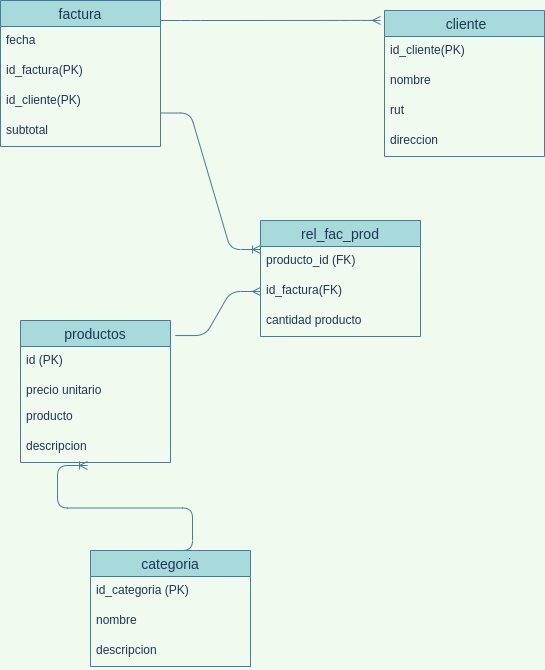

The diagram above was exported from draw.io. Its source (the exported page's mxGraphModel, read from the mxfile embedded in the PNG):
<mxGraphModel dx="1120" dy="662" grid="1" gridSize="10" guides="1" tooltips="1" connect="1" arrows="1" fold="1" page="1" pageScale="1" pageWidth="827" pageHeight="1169" background="#F1FAEE" math="0" shadow="0">
  <root>
    <mxCell id="enRugy4Llyvqdz-H4p3K-0" />
    <mxCell id="enRugy4Llyvqdz-H4p3K-1" parent="enRugy4Llyvqdz-H4p3K-0" />
    <mxCell id="lt9vNRYNPDhlUAPdpTYq-6" value="factura" style="swimlane;fontStyle=0;childLayout=stackLayout;horizontal=1;startSize=26;horizontalStack=0;resizeParent=1;resizeParentMax=0;resizeLast=0;collapsible=1;marginBottom=0;align=center;fontSize=14;fillColor=#A8DADC;strokeColor=#457B9D;fontColor=#1D3557;" vertex="1" parent="enRugy4Llyvqdz-H4p3K-1">
      <mxGeometry x="30" y="10" width="160" height="146" as="geometry" />
    </mxCell>
    <mxCell id="lt9vNRYNPDhlUAPdpTYq-9" value="fecha" style="text;strokeColor=none;fillColor=none;spacingLeft=4;spacingRight=4;overflow=hidden;rotatable=0;points=[[0,0.5],[1,0.5]];portConstraint=eastwest;fontSize=12;fontColor=#1D3557;" vertex="1" parent="lt9vNRYNPDhlUAPdpTYq-6">
      <mxGeometry y="26" width="160" height="30" as="geometry" />
    </mxCell>
    <mxCell id="lt9vNRYNPDhlUAPdpTYq-8" value="id_factura(PK)" style="text;strokeColor=none;fillColor=none;spacingLeft=4;spacingRight=4;overflow=hidden;rotatable=0;points=[[0,0.5],[1,0.5]];portConstraint=eastwest;fontSize=12;fontColor=#1D3557;" vertex="1" parent="lt9vNRYNPDhlUAPdpTYq-6">
      <mxGeometry y="56" width="160" height="30" as="geometry" />
    </mxCell>
    <mxCell id="MnCnAtaxn674-udSpv95-0" value="id_cliente(PK)" style="text;strokeColor=none;fillColor=none;spacingLeft=4;spacingRight=4;overflow=hidden;rotatable=0;points=[[0,0.5],[1,0.5]];portConstraint=eastwest;fontSize=12;fontColor=#1D3557;" vertex="1" parent="lt9vNRYNPDhlUAPdpTYq-6">
      <mxGeometry y="86" width="160" height="30" as="geometry" />
    </mxCell>
    <mxCell id="lt9vNRYNPDhlUAPdpTYq-10" value="subtotal" style="text;strokeColor=none;fillColor=none;spacingLeft=4;spacingRight=4;overflow=hidden;rotatable=0;points=[[0,0.5],[1,0.5]];portConstraint=eastwest;fontSize=12;fontColor=#1D3557;" vertex="1" parent="lt9vNRYNPDhlUAPdpTYq-6">
      <mxGeometry y="116" width="160" height="30" as="geometry" />
    </mxCell>
    <mxCell id="TLlzG47FJ99VnWF1wuW_-13" value="" style="edgeStyle=entityRelationEdgeStyle;fontSize=12;html=1;endArrow=ERmany;entryX=-0.025;entryY=0.068;entryDx=0;entryDy=0;entryPerimeter=0;labelBackgroundColor=#F1FAEE;strokeColor=#457B9D;fontColor=#1D3557;" edge="1" parent="enRugy4Llyvqdz-H4p3K-1" target="lt9vNRYNPDhlUAPdpTYq-0">
      <mxGeometry width="100" height="100" relative="1" as="geometry">
        <mxPoint x="190" y="30" as="sourcePoint" />
        <mxPoint x="290" y="-70" as="targetPoint" />
      </mxGeometry>
    </mxCell>
    <mxCell id="TLlzG47FJ99VnWF1wuW_-15" value="" style="edgeStyle=entityRelationEdgeStyle;fontSize=12;html=1;endArrow=ERmany;labelBackgroundColor=#F1FAEE;strokeColor=#457B9D;fontColor=#1D3557;entryX=0;entryY=0.5;entryDx=0;entryDy=0;exitX=1.032;exitY=0.106;exitDx=0;exitDy=0;exitPerimeter=0;" edge="1" parent="enRugy4Llyvqdz-H4p3K-1" source="TLlzG47FJ99VnWF1wuW_-0" target="MnCnAtaxn674-udSpv95-4">
      <mxGeometry width="100" height="100" relative="1" as="geometry">
        <mxPoint x="280" y="373" as="sourcePoint" />
        <mxPoint x="350" y="360" as="targetPoint" />
      </mxGeometry>
    </mxCell>
    <mxCell id="MnCnAtaxn674-udSpv95-5" value="" style="edgeStyle=entityRelationEdgeStyle;fontSize=12;html=1;endArrow=ERoneToMany;exitX=0.45;exitY=0;exitDx=0;exitDy=0;exitPerimeter=0;entryX=0.447;entryY=1.1;entryDx=0;entryDy=0;entryPerimeter=0;labelBackgroundColor=#F1FAEE;strokeColor=#457B9D;fontColor=#1D3557;" edge="1" parent="enRugy4Llyvqdz-H4p3K-1" source="TLlzG47FJ99VnWF1wuW_-9" target="TLlzG47FJ99VnWF1wuW_-8">
      <mxGeometry width="100" height="100" relative="1" as="geometry">
        <mxPoint x="100" y="585" as="sourcePoint" />
        <mxPoint x="200" y="485" as="targetPoint" />
      </mxGeometry>
    </mxCell>
    <mxCell id="MnCnAtaxn674-udSpv95-6" value="" style="edgeStyle=entityRelationEdgeStyle;fontSize=12;html=1;endArrow=ERoneToMany;exitX=0.999;exitY=0.884;exitDx=0;exitDy=0;exitPerimeter=0;entryX=0;entryY=0.25;entryDx=0;entryDy=0;labelBackgroundColor=#F1FAEE;strokeColor=#457B9D;fontColor=#1D3557;" edge="1" parent="enRugy4Llyvqdz-H4p3K-1" source="MnCnAtaxn674-udSpv95-0" target="MnCnAtaxn674-udSpv95-1">
      <mxGeometry width="100" height="100" relative="1" as="geometry">
        <mxPoint x="360" y="270" as="sourcePoint" />
        <mxPoint x="460" y="170" as="targetPoint" />
      </mxGeometry>
    </mxCell>
    <mxCell id="MnCnAtaxn674-udSpv95-1" value="rel_fac_prod" style="swimlane;fontStyle=0;childLayout=stackLayout;horizontal=1;startSize=26;horizontalStack=0;resizeParent=1;resizeParentMax=0;resizeLast=0;collapsible=1;marginBottom=0;align=center;fontSize=14;fillColor=#A8DADC;strokeColor=#457B9D;fontColor=#1D3557;" vertex="1" parent="enRugy4Llyvqdz-H4p3K-1">
      <mxGeometry x="290" y="230" width="160" height="116" as="geometry" />
    </mxCell>
    <mxCell id="MnCnAtaxn674-udSpv95-2" value="producto_id (FK)" style="text;strokeColor=none;fillColor=none;spacingLeft=4;spacingRight=4;overflow=hidden;rotatable=0;points=[[0,0.5],[1,0.5]];portConstraint=eastwest;fontSize=12;fontColor=#1D3557;" vertex="1" parent="MnCnAtaxn674-udSpv95-1">
      <mxGeometry y="26" width="160" height="30" as="geometry" />
    </mxCell>
    <mxCell id="MnCnAtaxn674-udSpv95-4" value="id_factura(FK)" style="text;strokeColor=none;fillColor=none;spacingLeft=4;spacingRight=4;overflow=hidden;rotatable=0;points=[[0,0.5],[1,0.5]];portConstraint=eastwest;fontSize=12;fontColor=#1D3557;" vertex="1" parent="MnCnAtaxn674-udSpv95-1">
      <mxGeometry y="56" width="160" height="30" as="geometry" />
    </mxCell>
    <mxCell id="MnCnAtaxn674-udSpv95-7" value="cantidad producto" style="text;strokeColor=none;fillColor=none;spacingLeft=4;spacingRight=4;overflow=hidden;rotatable=0;points=[[0,0.5],[1,0.5]];portConstraint=eastwest;fontSize=12;fontColor=#1D3557;" vertex="1" parent="MnCnAtaxn674-udSpv95-1">
      <mxGeometry y="86" width="160" height="30" as="geometry" />
    </mxCell>
    <mxCell id="TLlzG47FJ99VnWF1wuW_-0" value="productos" style="swimlane;fontStyle=0;childLayout=stackLayout;horizontal=1;startSize=26;horizontalStack=0;resizeParent=1;resizeParentMax=0;resizeLast=0;collapsible=1;marginBottom=0;align=center;fontSize=14;fillColor=#A8DADC;strokeColor=#457B9D;fontColor=#1D3557;" vertex="1" parent="enRugy4Llyvqdz-H4p3K-1">
      <mxGeometry x="50" y="330" width="150" height="142" as="geometry" />
    </mxCell>
    <mxCell id="TLlzG47FJ99VnWF1wuW_-1" value="id (PK)" style="text;strokeColor=none;fillColor=none;spacingLeft=4;spacingRight=4;overflow=hidden;rotatable=0;points=[[0,0.5],[1,0.5]];portConstraint=eastwest;fontSize=12;fontColor=#1D3557;" vertex="1" parent="TLlzG47FJ99VnWF1wuW_-0">
      <mxGeometry y="26" width="150" height="30" as="geometry" />
    </mxCell>
    <mxCell id="TLlzG47FJ99VnWF1wuW_-2" value="precio unitario" style="text;strokeColor=none;fillColor=none;spacingLeft=4;spacingRight=4;overflow=hidden;rotatable=0;points=[[0,0.5],[1,0.5]];portConstraint=eastwest;fontSize=12;fontColor=#1D3557;" vertex="1" parent="TLlzG47FJ99VnWF1wuW_-0">
      <mxGeometry y="56" width="150" height="26" as="geometry" />
    </mxCell>
    <mxCell id="TLlzG47FJ99VnWF1wuW_-6" value="producto" style="text;strokeColor=none;fillColor=none;spacingLeft=4;spacingRight=4;overflow=hidden;rotatable=0;points=[[0,0.5],[1,0.5]];portConstraint=eastwest;fontSize=12;fontColor=#1D3557;" vertex="1" parent="TLlzG47FJ99VnWF1wuW_-0">
      <mxGeometry y="82" width="150" height="30" as="geometry" />
    </mxCell>
    <mxCell id="TLlzG47FJ99VnWF1wuW_-8" value="descripcion" style="text;strokeColor=none;fillColor=none;spacingLeft=4;spacingRight=4;overflow=hidden;rotatable=0;points=[[0,0.5],[1,0.5]];portConstraint=eastwest;fontSize=12;fontColor=#1D3557;" vertex="1" parent="TLlzG47FJ99VnWF1wuW_-0">
      <mxGeometry y="112" width="150" height="30" as="geometry" />
    </mxCell>
    <mxCell id="TLlzG47FJ99VnWF1wuW_-9" value="categoria" style="swimlane;fontStyle=0;childLayout=stackLayout;horizontal=1;startSize=26;horizontalStack=0;resizeParent=1;resizeParentMax=0;resizeLast=0;collapsible=1;marginBottom=0;align=center;fontSize=14;fillColor=#A8DADC;strokeColor=#457B9D;fontColor=#1D3557;" vertex="1" parent="enRugy4Llyvqdz-H4p3K-1">
      <mxGeometry x="120" y="560" width="160" height="116" as="geometry" />
    </mxCell>
    <mxCell id="TLlzG47FJ99VnWF1wuW_-10" value="id_categoria (PK)" style="text;strokeColor=none;fillColor=none;spacingLeft=4;spacingRight=4;overflow=hidden;rotatable=0;points=[[0,0.5],[1,0.5]];portConstraint=eastwest;fontSize=12;fontColor=#1D3557;" vertex="1" parent="TLlzG47FJ99VnWF1wuW_-9">
      <mxGeometry y="26" width="160" height="30" as="geometry" />
    </mxCell>
    <mxCell id="TLlzG47FJ99VnWF1wuW_-11" value="nombre " style="text;strokeColor=none;fillColor=none;spacingLeft=4;spacingRight=4;overflow=hidden;rotatable=0;points=[[0,0.5],[1,0.5]];portConstraint=eastwest;fontSize=12;fontColor=#1D3557;" vertex="1" parent="TLlzG47FJ99VnWF1wuW_-9">
      <mxGeometry y="56" width="160" height="30" as="geometry" />
    </mxCell>
    <mxCell id="TLlzG47FJ99VnWF1wuW_-12" value="descripcion " style="text;strokeColor=none;fillColor=none;spacingLeft=4;spacingRight=4;overflow=hidden;rotatable=0;points=[[0,0.5],[1,0.5]];portConstraint=eastwest;fontSize=12;fontColor=#1D3557;" vertex="1" parent="TLlzG47FJ99VnWF1wuW_-9">
      <mxGeometry y="86" width="160" height="30" as="geometry" />
    </mxCell>
    <mxCell id="lt9vNRYNPDhlUAPdpTYq-0" value=" cliente" style="swimlane;fontStyle=0;childLayout=stackLayout;horizontal=1;startSize=26;horizontalStack=0;resizeParent=1;resizeParentMax=0;resizeLast=0;collapsible=1;marginBottom=0;align=center;fontSize=14;fillColor=#A8DADC;strokeColor=#457B9D;fontColor=#1D3557;" vertex="1" parent="enRugy4Llyvqdz-H4p3K-1">
      <mxGeometry x="414" y="20" width="160" height="146" as="geometry" />
    </mxCell>
    <mxCell id="lt9vNRYNPDhlUAPdpTYq-1" value="id_cliente(PK)" style="text;strokeColor=none;fillColor=none;spacingLeft=4;spacingRight=4;overflow=hidden;rotatable=0;points=[[0,0.5],[1,0.5]];portConstraint=eastwest;fontSize=12;fontColor=#1D3557;" vertex="1" parent="lt9vNRYNPDhlUAPdpTYq-0">
      <mxGeometry y="26" width="160" height="30" as="geometry" />
    </mxCell>
    <mxCell id="lt9vNRYNPDhlUAPdpTYq-2" value="nombre" style="text;strokeColor=none;fillColor=none;spacingLeft=4;spacingRight=4;overflow=hidden;rotatable=0;points=[[0,0.5],[1,0.5]];portConstraint=eastwest;fontSize=12;fontColor=#1D3557;" vertex="1" parent="lt9vNRYNPDhlUAPdpTYq-0">
      <mxGeometry y="56" width="160" height="30" as="geometry" />
    </mxCell>
    <mxCell id="lt9vNRYNPDhlUAPdpTYq-3" value="rut&#10;" style="text;strokeColor=none;fillColor=none;spacingLeft=4;spacingRight=4;overflow=hidden;rotatable=0;points=[[0,0.5],[1,0.5]];portConstraint=eastwest;fontSize=12;fontColor=#1D3557;" vertex="1" parent="lt9vNRYNPDhlUAPdpTYq-0">
      <mxGeometry y="86" width="160" height="30" as="geometry" />
    </mxCell>
    <mxCell id="lt9vNRYNPDhlUAPdpTYq-4" value="direccion" style="text;strokeColor=none;fillColor=none;spacingLeft=4;spacingRight=4;overflow=hidden;rotatable=0;points=[[0,0.5],[1,0.5]];portConstraint=eastwest;fontSize=12;fontColor=#1D3557;" vertex="1" parent="lt9vNRYNPDhlUAPdpTYq-0">
      <mxGeometry y="116" width="160" height="30" as="geometry" />
    </mxCell>
  </root>
</mxGraphModel>